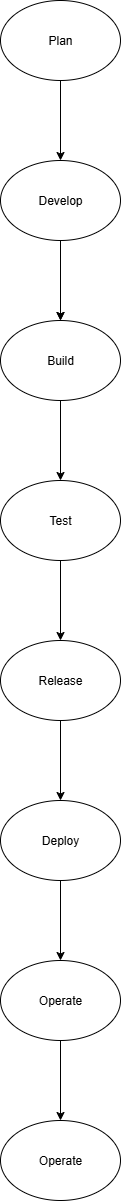

The diagram above was exported from draw.io. Its source (the exported page's mxGraphModel, read from the mxfile embedded in the PNG):
<mxGraphModel dx="872" dy="473" grid="1" gridSize="10" guides="1" tooltips="1" connect="1" arrows="1" fold="1" page="1" pageScale="1" pageWidth="827" pageHeight="1169" math="0" shadow="0">
  <root>
    <mxCell id="0" />
    <mxCell id="1" parent="0" />
    <mxCell id="g6JT6SF0-V6Q18DCClQM-4" value="" style="edgeStyle=orthogonalEdgeStyle;rounded=0;orthogonalLoop=1;jettySize=auto;html=1;" edge="1" parent="1" source="g6JT6SF0-V6Q18DCClQM-2" target="g6JT6SF0-V6Q18DCClQM-3">
      <mxGeometry relative="1" as="geometry" />
    </mxCell>
    <mxCell id="g6JT6SF0-V6Q18DCClQM-2" value="Plan" style="ellipse;whiteSpace=wrap;html=1;" vertex="1" parent="1">
      <mxGeometry x="340" y="10" width="120" height="80" as="geometry" />
    </mxCell>
    <mxCell id="g6JT6SF0-V6Q18DCClQM-6" value="" style="edgeStyle=orthogonalEdgeStyle;rounded=0;orthogonalLoop=1;jettySize=auto;html=1;" edge="1" parent="1" source="g6JT6SF0-V6Q18DCClQM-3" target="g6JT6SF0-V6Q18DCClQM-5">
      <mxGeometry relative="1" as="geometry" />
    </mxCell>
    <mxCell id="g6JT6SF0-V6Q18DCClQM-15" value="" style="edgeStyle=orthogonalEdgeStyle;rounded=0;orthogonalLoop=1;jettySize=auto;html=1;" edge="1" parent="1" source="g6JT6SF0-V6Q18DCClQM-3" target="g6JT6SF0-V6Q18DCClQM-5">
      <mxGeometry relative="1" as="geometry" />
    </mxCell>
    <mxCell id="g6JT6SF0-V6Q18DCClQM-3" value="Develop" style="ellipse;whiteSpace=wrap;html=1;" vertex="1" parent="1">
      <mxGeometry x="340" y="170" width="120" height="80" as="geometry" />
    </mxCell>
    <mxCell id="g6JT6SF0-V6Q18DCClQM-8" value="" style="edgeStyle=orthogonalEdgeStyle;rounded=0;orthogonalLoop=1;jettySize=auto;html=1;" edge="1" parent="1" source="g6JT6SF0-V6Q18DCClQM-5" target="g6JT6SF0-V6Q18DCClQM-7">
      <mxGeometry relative="1" as="geometry" />
    </mxCell>
    <mxCell id="g6JT6SF0-V6Q18DCClQM-5" value="Build" style="ellipse;whiteSpace=wrap;html=1;" vertex="1" parent="1">
      <mxGeometry x="340" y="330" width="120" height="80" as="geometry" />
    </mxCell>
    <mxCell id="g6JT6SF0-V6Q18DCClQM-10" value="" style="edgeStyle=orthogonalEdgeStyle;rounded=0;orthogonalLoop=1;jettySize=auto;html=1;" edge="1" parent="1" source="g6JT6SF0-V6Q18DCClQM-7" target="g6JT6SF0-V6Q18DCClQM-9">
      <mxGeometry relative="1" as="geometry" />
    </mxCell>
    <mxCell id="g6JT6SF0-V6Q18DCClQM-7" value="Test" style="ellipse;whiteSpace=wrap;html=1;" vertex="1" parent="1">
      <mxGeometry x="340" y="490" width="120" height="80" as="geometry" />
    </mxCell>
    <mxCell id="g6JT6SF0-V6Q18DCClQM-12" value="" style="edgeStyle=orthogonalEdgeStyle;rounded=0;orthogonalLoop=1;jettySize=auto;html=1;" edge="1" parent="1" source="g6JT6SF0-V6Q18DCClQM-9" target="g6JT6SF0-V6Q18DCClQM-11">
      <mxGeometry relative="1" as="geometry" />
    </mxCell>
    <mxCell id="g6JT6SF0-V6Q18DCClQM-9" value="Release" style="ellipse;whiteSpace=wrap;html=1;" vertex="1" parent="1">
      <mxGeometry x="340" y="650" width="120" height="80" as="geometry" />
    </mxCell>
    <mxCell id="g6JT6SF0-V6Q18DCClQM-14" value="" style="edgeStyle=orthogonalEdgeStyle;rounded=0;orthogonalLoop=1;jettySize=auto;html=1;" edge="1" parent="1" source="g6JT6SF0-V6Q18DCClQM-11" target="g6JT6SF0-V6Q18DCClQM-13">
      <mxGeometry relative="1" as="geometry" />
    </mxCell>
    <mxCell id="g6JT6SF0-V6Q18DCClQM-11" value="Deploy" style="ellipse;whiteSpace=wrap;html=1;" vertex="1" parent="1">
      <mxGeometry x="340" y="810" width="120" height="80" as="geometry" />
    </mxCell>
    <mxCell id="g6JT6SF0-V6Q18DCClQM-17" value="" style="edgeStyle=orthogonalEdgeStyle;rounded=0;orthogonalLoop=1;jettySize=auto;html=1;" edge="1" parent="1" source="g6JT6SF0-V6Q18DCClQM-13" target="g6JT6SF0-V6Q18DCClQM-16">
      <mxGeometry relative="1" as="geometry" />
    </mxCell>
    <mxCell id="g6JT6SF0-V6Q18DCClQM-13" value="Operate" style="ellipse;whiteSpace=wrap;html=1;" vertex="1" parent="1">
      <mxGeometry x="340" y="970" width="120" height="80" as="geometry" />
    </mxCell>
    <mxCell id="g6JT6SF0-V6Q18DCClQM-16" value="Operate" style="ellipse;whiteSpace=wrap;html=1;" vertex="1" parent="1">
      <mxGeometry x="340" y="1130" width="120" height="80" as="geometry" />
    </mxCell>
  </root>
</mxGraphModel>